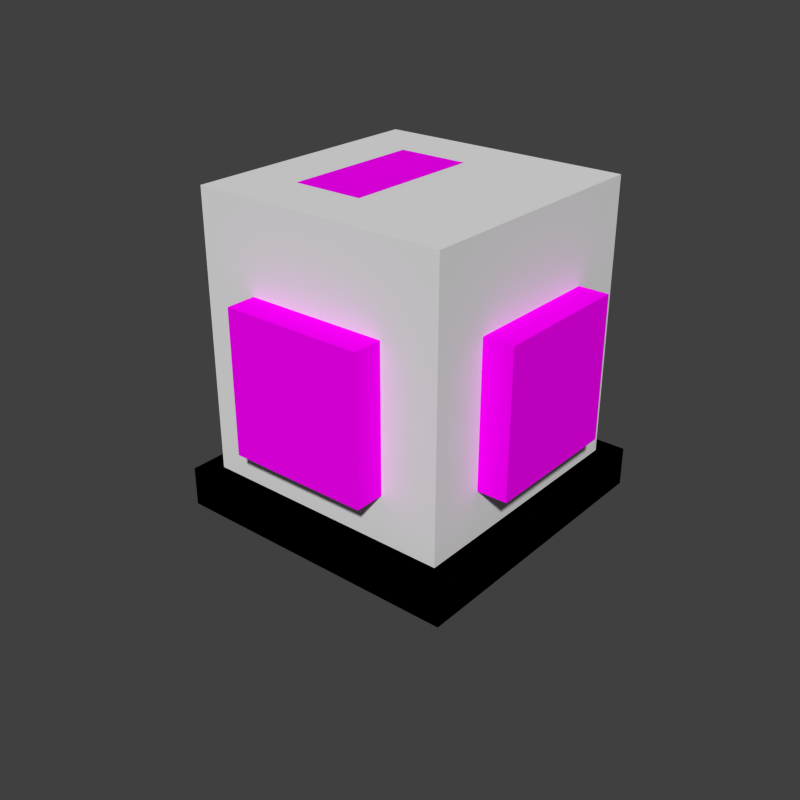 # Source: pipemachines.blend  (saved by Blender 2.74.0; exported with 4.5.12 LTS)
import bpy
from mathutils import Matrix  # noqa: F401  (used for matrix-valued properties, if any)

bpy.ops.wm.read_factory_settings(use_empty=True)
scene = bpy.context.scene
scene.name = 'Scene'

# ---- collections
col_collection_1 = bpy.data.collections.new('Collection 1'); scene.collection.children.link(col_collection_1)

# ---- images (referenced by path relative to the original .blend; pixels are not part of the script)
import os
ASSET_DIR = os.environ.get("B2B_ASSET_DIR", "")  # directory of the original .blend (textures are referenced by path, not embedded)
HERE = os.path.dirname(os.path.abspath(__file__))  # packed textures are extracted next to this script under _unpacked/

def load_image(name, relpath, width, height, colorspace="sRGB"):
    """Load a texture the original file referenced (path relative to the .blend, or extracted next to this script)."""
    p = next((c for c in (os.path.join(HERE, relpath), os.path.join(ASSET_DIR, relpath)) if relpath and os.path.exists(c)), "")
    if p:
        img = bpy.data.images.load(p, check_existing=True)
        img.name = name
    else:  # same state as the original file: an image datablock whose file is absent (Cycles renders it pink)
        img = bpy.data.images.new(name, width, height)
        img.source = "FILE"
        img.filepath = "//" + (relpath or name)
    img.colorspace_settings.name = colorspace
    return img
img_conveyor_png = load_image('conveyor.png', 'conveyor.png', 1024, 1024, 'sRGB')

# ---- materials (node trees are filled in below, after node groups)
mat_conveyor = bpy.data.materials.new('Conveyor')
mat_conveyor.alpha_threshold = 0.0
mat_conveyor.roughness = 0.5
mat_conveyor.line_color = (0.0, 0.0, 0.0, 1.0)

# ---- material node trees
mat_conveyor.use_nodes = True; mat_conveyor.node_tree.nodes.clear()
_N = mat_conveyor.node_tree.nodes; _L = mat_conveyor.node_tree.links
n0 = _N.new('ShaderNodeOutputMaterial'); n0.name = 'Material Output'; n0.location = (300, 300)
n0.width = 120
n1 = _N.new('ShaderNodeBsdfDiffuse'); n1.name = 'Diffuse BSDF'; n1.location = (10, 300)
n2 = _N.new('ShaderNodeTexImage'); n2.name = 'Image Texture'; n2.location = (-203, 346)
n2.width = 150
n2.image = img_conveyor_png
n2.interpolation = 'Closest'
n3 = _N.new('ShaderNodeNewGeometry'); n3.name = 'Geometry'; n3.location = (-188, 19)
_L.new(n1.outputs[0], n0.inputs[0])
_L.new(n2.outputs[0], n1.inputs[0])
_L.new(n3.outputs[1], n1.inputs[2])
n0.is_active_output = True

# ---- world
world_world = bpy.data.worlds.new('World'); scene.world = world_world
world_world.color = (0.05088, 0.05088, 0.05088)
world_world.use_sun_shadow = False
world_world.sun_shadow_jitter_overblur = 0.0
world_world.cycles.sampling_method = 'MANUAL'
world_world.cycles.sample_map_resolution = 256

# ---- meshes
me_pmdl_c = bpy.data.meshes.new('pmdl_c')
me_pmdl_c.from_pydata([(-0.4688, -0.4688, -0.5), (-0.4688, -0.4688, -0.375), (-0.4688, 0.4688, -0.5), (-0.4688, 0.4688, -0.375), (0.4688, -0.4688, -0.5), (0.4688, -0.4688, -0.375), (0.4688, 0.4688, -0.5), (0.4688, 0.4688, -0.375)], [], [(1, 3, 2, 0), (3, 7, 6, 2), (7, 5, 4, 6), (5, 1, 0, 4), (0, 2, 6, 4), (5, 7, 3, 1)])
_uv = me_pmdl_c.uv_layers.new(name='UVMap')
_uv.uv.foreach_set('vector', [0.8242, 0.832, 0.7656, 0.832, 0.7656, 0.8242, 0.8242, 0.8242, 0.7656, 0.832, 0.8242, 0.832, 0.8242, 0.8242, 0.7656, 0.8242, 0.8242, 0.832, 0.7656, 0.832, 0.7656, 0.8242, 0.8242, 0.8242, 0.7656, 0.832, 0.8242, 0.832, 0.8242, 0.8242, 0.7656, 0.8242, 0.7031, 0.8945, 0.7031, 0.8359, 0.7617, 0.8359, 0.7617, 0.8945, 0.7617, 0.8359, 0.7617, 0.8945, 0.7031, 0.8945, 0.7031, 0.8359])
me_pmdl_c.materials.append(mat_conveyor)
me_pmdl_c.use_remesh_preserve_volume = False
me_pmdl_c.use_remesh_preserve_attributes = False
me_pmdl_c.use_mirror_vertex_groups = False
me_pmdl_c.update()
me_tmdl = bpy.data.meshes.new('tmdl')
me_tmdl.from_pydata([(-0.4062, -0.4062, -0.375), (-0.4062, 0.4062, -0.375), (0.4062, -0.4062, -0.375), (0.4062, 0.4062, -0.375), (-0.4062, -0.4062, 0.5), (-0.4062, 0.4062, 0.5), (0.4062, 0.4062, 0.5), (0.4062, -0.4062, 0.5)], [], [(7, 6, 5, 4), (0, 2, 7, 4), (2, 3, 6, 7), (3, 1, 5, 6), (1, 0, 4, 5)])
me_tmdl.use_remesh_preserve_volume = False
me_tmdl.use_remesh_preserve_attributes = False
me_tmdl.use_mirror_vertex_groups = False
me_tmdl.update()
me_pmdl = bpy.data.meshes.new('pmdl')
me_pmdl.from_pydata([(-0.4688, -0.4688, -0.5), (-0.4688, -0.4688, -0.375), (-0.4688, 0.4688, -0.5), (-0.4688, 0.4688, -0.375), (0.4688, -0.4688, -0.5), (0.4688, -0.4688, -0.375), (0.4688, 0.4688, -0.5), (0.4688, 0.4688, -0.375)], [], [(1, 3, 2, 0), (3, 7, 6, 2), (7, 5, 4, 6), (5, 1, 0, 4), (0, 2, 6, 4), (5, 7, 3, 1)])
_uv = me_pmdl.uv_layers.new(name='UVMap')
_uv.uv.foreach_set('vector', [0.8242, 0.832, 0.7656, 0.832, 0.7656, 0.8242, 0.8242, 0.8242, 0.7656, 0.832, 0.8242, 0.832, 0.8242, 0.8242, 0.7656, 0.8242, 0.8242, 0.832, 0.7656, 0.832, 0.7656, 0.8242, 0.8242, 0.8242, 0.7656, 0.832, 0.8242, 0.832, 0.8242, 0.8242, 0.7656, 0.8242, 0.7656, 0.8945, 0.7656, 0.8359, 0.8242, 0.8359, 0.8242, 0.8945, 0.8242, 0.8359, 0.8242, 0.8945, 0.7656, 0.8945, 0.7656, 0.8359])
me_pmdl.materials.append(mat_conveyor)
me_pmdl.use_remesh_preserve_volume = False
me_pmdl.use_remesh_preserve_attributes = False
me_pmdl.use_mirror_vertex_groups = False
me_pmdl.update()
me_pfmdl = bpy.data.meshes.new('pfmdl')
me_pfmdl.from_pydata([(-0.125, -0.125, -0.125), (-0.125, -0.125, 0.125), (0.125, -0.125, -0.125), (0.125, -0.125, 0.125), (-0.125, -0.375, -0.125), (-0.125, -0.375, 0.125), (0.125, -0.375, 0.125), (0.125, -0.375, -0.125), (0.225, -0.5, -0.225), (0.225, -0.5, 0.225), (-0.225, -0.5, 0.225), (-0.225, -0.5, -0.225), (-0.225, -0.375, -0.225), (-0.225, -0.375, 0.225), (0.225, -0.375, 0.225), (0.225, -0.375, -0.225)], [], [(0, 2, 7, 4), (3, 1, 5, 6), (2, 3, 6, 7), (1, 0, 4, 5), (9, 10, 11, 8), (14, 13, 10, 9), (15, 14, 9, 8), (14, 15, 12, 13), (12, 15, 8, 11), (13, 12, 11, 10)])
_uv = me_pfmdl.uv_layers.new(name='UVMap')
_uv.uv.foreach_set('vector', [0.8906, 0.8828, 0.9102, 0.8828, 0.9102, 0.8945, 0.8906, 0.8945, 0.9297, 0.8828, 0.9492, 0.8828, 0.9492, 0.8945, 0.9297, 0.8945, 0.9102, 0.8828, 0.9297, 0.8828, 0.9297, 0.8945, 0.9102, 0.8945, 0.8711, 0.8828, 0.8906, 0.8828, 0.8906, 0.8945, 0.8711, 0.8945, 0.9883, 0.8477, 0.9531, 0.8477, 0.9531, 0.8125, 0.9883, 0.8125, 0.9883, 0.8555, 0.9531, 0.8555, 0.9531, 0.8477, 0.9883, 0.8477, 0.9961, 0.8125, 0.9961, 0.8477, 0.9883, 0.8477, 0.9883, 0.8125, 0.9961, 0.8594, 0.9961, 0.8945, 0.9609, 0.8945, 0.9609, 0.8594, 0.9531, 0.8047, 0.9883, 0.8047, 0.9883, 0.8125, 0.9531, 0.8125, 0.9453, 0.8477, 0.9453, 0.8125, 0.9531, 0.8125, 0.9531, 0.8477])
me_pfmdl.materials.append(mat_conveyor)
me_pfmdl.use_remesh_preserve_volume = False
me_pfmdl.use_remesh_preserve_attributes = False
me_pfmdl.use_mirror_vertex_groups = False
me_pfmdl.update()

# ---- objects
ob_baseplateconnector = bpy.data.objects.new('BaseplateConnector', me_pmdl_c)
ob_tank = bpy.data.objects.new('Tank', me_tmdl)
ob_baseplate = bpy.data.objects.new('Baseplate', me_pmdl)
ob_flangemz = bpy.data.objects.new('FlangeMZ', me_pfmdl)
ob_flangepz = bpy.data.objects.new('FlangePZ', me_pfmdl)
ob_flangemx = bpy.data.objects.new('FlangeMX', me_pfmdl)
ob_flangepy = bpy.data.objects.new('FlangePY', me_pfmdl)
ob_flangepx = bpy.data.objects.new('FlangePX', me_pfmdl)
ob_flangemy = bpy.data.objects.new('FlangeMY', me_pfmdl)

# ---- transforms, parenting, visibility, modifiers, constraints
ob_baseplateconnector.location = (0.5, -0.5, 0.5)
ob_baseplateconnector.lineart.crease_threshold = 0.0
ob_tank.location = (0.5, -0.5, 0.5)
ob_tank.hide_viewport = True
ob_tank.lineart.crease_threshold = 0.0
ob_baseplate.location = (0.5, -0.5, 0.5)
ob_baseplate.lineart.crease_threshold = 0.0
ob_flangemz.location = (0.5, -0.5, 0.5)
ob_flangemz.rotation_euler = (-4.712, -1.192e-08, 4.712)
ob_flangemz.hide_viewport = True
ob_flangemz.lineart.crease_threshold = 0.0
ob_flangepz.location = (0.5, -0.5, 0.5)
ob_flangepz.rotation_euler = (-1.571, 1.192e-08, 4.712)
ob_flangepz.hide_viewport = True
ob_flangepz.lineart.crease_threshold = 0.0
ob_flangemx.location = (0.5, -0.5, 0.5)
ob_flangemx.rotation_euler = (0.0, -0.0, 4.712)
ob_flangemx.lineart.crease_threshold = 0.0
ob_flangepy.location = (0.5, -0.5, 0.5)
ob_flangepy.rotation_euler = (0.0, -0.0, 3.142)
ob_flangepy.hide_viewport = True
ob_flangepy.lineart.crease_threshold = 0.0
ob_flangepx.location = (0.5, -0.5, 0.5)
ob_flangepx.rotation_euler = (0.0, -0.0, 1.571)
ob_flangepx.hide_viewport = True
ob_flangepx.lineart.crease_threshold = 0.0
ob_flangemy.location = (0.5, -0.5, 0.5)
ob_flangemy.lineart.crease_threshold = 0.0

# ---- collection membership
col_collection_1.objects.link(ob_baseplateconnector)
col_collection_1.objects.link(ob_tank)
col_collection_1.objects.link(ob_baseplate)
col_collection_1.objects.link(ob_flangemz)
col_collection_1.objects.link(ob_flangepz)
col_collection_1.objects.link(ob_flangemx)
col_collection_1.objects.link(ob_flangepy)
col_collection_1.objects.link(ob_flangepx)
col_collection_1.objects.link(ob_flangemy)

# ---- scene / render settings (as saved in the file)
scene.frame_start = 1; scene.frame_end = 1; scene.frame_set(0)
scene.render.engine = 'CYCLES'
scene.render.image_settings.color_depth = '16'
scene.render.image_settings.compression = 100
scene.render.resolution_x = 128
scene.render.resolution_y = 128
scene.render.dither_intensity = 0.0
scene.render.film_transparent = True
scene.cycles.use_denoising = False
scene.cycles.samples = 10
scene.cycles.sampling_pattern = 'TABULATED_SOBOL'
scene.cycles.light_sampling_threshold = 0.0
scene.cycles.use_adaptive_sampling = False
scene.cycles.use_light_tree = False
scene.cycles.blur_glossy = 0.0
scene.cycles.pixel_filter_type = 'GAUSSIAN'
scene.cycles.sample_clamp_indirect = 0.0
scene.view_settings.view_transform = 'Standard'
bpy.context.view_layer.update()

# ---- added for rendering (the .blend has no active camera and no usable light): camera, sun
cam_auto = bpy.data.cameras.new('AutoCamera')
cam_auto.lens = 50.0
cam_auto.sensor_width = 36.0
cam_auto.clip_end = 1000.0
ob_auto_camera = bpy.data.objects.new('AutoCamera', cam_auto)
scene.collection.objects.link(ob_auto_camera)
ob_auto_camera.location = (2.36622, -2.79884, 1.84298)
ob_auto_camera.rotation_euler = (1.09748, -7.21219e-08, 0.694738)
scene.camera = ob_auto_camera
light_auto_sun = bpy.data.lights.new('AutoSun', 'SUN')
light_auto_sun.energy = 3.0
light_auto_sun.angle = 0.0523599
ob_auto_sun = bpy.data.objects.new('AutoSun', light_auto_sun)
scene.collection.objects.link(ob_auto_sun)
ob_auto_sun.rotation_euler = (0.872665, 0.174533, 0.523599)
bpy.context.view_layer.update()
